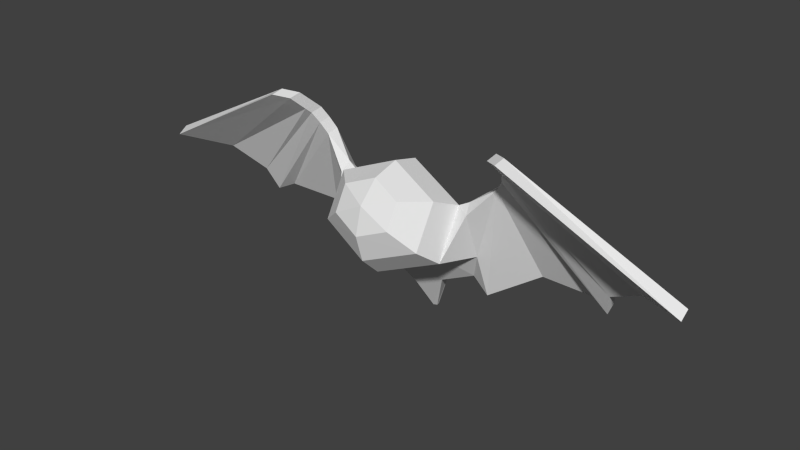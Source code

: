 # Source: bigOlBatBlend.blend  (saved by Blender 2.78.0; exported with 4.5.12 LTS)
import bpy
from mathutils import Matrix  # noqa: F401  (used for matrix-valued properties, if any)

bpy.ops.wm.read_factory_settings(use_empty=True)
scene = bpy.context.scene
scene.name = 'Scene'

# ---- collections
col_collection_1 = bpy.data.collections.new('Collection 1'); scene.collection.children.link(col_collection_1)

# ---- world
world_world = bpy.data.worlds.new('World'); scene.world = world_world
world_world.color = (0.05088, 0.05088, 0.05088)
world_world.use_sun_shadow = False
world_world.sun_shadow_jitter_overblur = 0.0
world_world.cycles.sampling_method = 'NONE'
world_world.cycles.sample_map_resolution = 256

# ---- meshes
me_sphere = bpy.data.meshes.new('Sphere')
me_sphere.from_pydata([(0.0, -0.7733, 2.012), (0.0, -0.2921, 2.143), (0.0, 0.1938, 2.017), (0.0, -1.121, 1.658), (0.5203, -0.8904, 1.803), (0.9157, -0.4949, 1.782), (1.06, -0.04039, 1.6), (0.5203, -1.125, 1.386), (0.9157, -0.9006, 1.059), (1.06, -0.5088, 0.7658), (0.0, -1.242, 1.177), (0.0, -1.103, 0.698), (0.0, -0.743, 0.3487), (0.0, 0.8743, 0.1971), (0.0, 0.8519, 1.096), (0.0, 0.25, -0.2699), (0.0, -0.2263, 0.2895), (0.7404, 0.04321, 0.4912), (0.0, 0.7268, -0.9404), (0.06855, 0.7484, -0.9345), (0.4204, 0.4061, -0.1532), (0.4204, 0.7183, 0.08038), (0.7404, 0.5823, 0.8945), (0.06855, 0.7915, -0.9228), (0.0, 0.8131, -0.9169), (1.233, -0.007337, 1.691), (1.238, 0.235, 0.6403), (1.238, 0.55, 0.7623), (1.009, 0.6633, 0.2163), (1.009, 0.4899, 0.1031), (1.28, -0.1535, 1.526), (1.264, 0.6993, -0.07568), (1.264, 0.5259, -0.1888), (1.714, 0.009384, 2.035), (1.714, 0.2317, 2.073), (2.196, 0.8581, 0.5468), (2.196, 0.6808, 0.4337), (1.831, -0.05542, 2.224), (1.831, 0.1727, 2.262), (3.212, 0.8161, 0.5632), (3.212, 0.6363, 0.45), (1.908, 0.06615, 2.448), (1.908, -0.1643, 2.41), (3.472, 0.6798, 0.4461), (3.472, 0.4993, 0.333), (1.917, -0.06185, 2.554), (1.917, -0.2936, 2.516), (3.579, 0.495, 0.8778), (3.579, 0.3077, 0.7647), (2.186, -0.7675, 2.834), (2.186, -0.5433, 2.872), (5.048, -0.276, 1.405), (5.048, -0.4494, 1.292), (4.194, 0.261, 1.236), (4.194, 0.08013, 1.123), (1.945, -0.6076, 2.782), (1.945, -0.3851, 2.82)], [], [(1, 0, 4, 5), (2, 1, 5, 6), (0, 3, 4), (5, 4, 7, 8), (6, 5, 8, 9), (4, 3, 7), (9, 8, 11, 12), (7, 3, 10), (8, 7, 10, 11), (13, 21, 23, 24), (9, 17, 26, 30), (14, 22, 21, 13), (21, 20, 19, 23), (17, 20, 29, 26), (2, 6, 22, 14), (20, 15, 18, 19), (19, 18, 24, 23), (9, 12, 16, 17), (17, 16, 15, 20), (28, 27, 34, 31), (27, 25, 34), (21, 22, 27, 28), (6, 9, 30, 25), (22, 6, 25, 27), (20, 21, 28, 29), (32, 31, 35, 36), (33, 32, 36), (26, 29, 32, 33), (29, 28, 31, 32), (30, 26, 33), (31, 34, 35), (25, 30, 33, 34), (40, 39, 43, 44), (37, 40, 44, 42), (35, 34, 38, 39), (34, 33, 37, 38), (33, 36, 40, 37), (36, 35, 39, 40), (41, 42, 46, 45), (43, 41, 45, 47), (39, 38, 41, 43), (38, 37, 42, 41), (54, 53, 51, 52), (42, 44, 48, 46), (44, 43, 47, 48), (50, 49, 52, 51), (53, 56, 50, 51), (56, 55, 49, 50), (55, 54, 52, 49), (46, 48, 54, 55), (45, 46, 55, 56), (47, 45, 56, 53), (48, 47, 53, 54)])
me_sphere.use_remesh_preserve_volume = False
me_sphere.use_remesh_preserve_attributes = False
me_sphere.use_mirror_vertex_groups = False
me_sphere.update()

# ---- objects
ob_sphere = bpy.data.objects.new('Sphere', me_sphere)

# ---- transforms, parenting, visibility, modifiers, constraints
ob_sphere.location = (0.0, 0.0, 0.0)
ob_sphere.lineart.crease_threshold = 0.0
_m = ob_sphere.modifiers.new('Mirror', 'MIRROR')
_m.use_clip = True

# ---- collection membership
col_collection_1.objects.link(ob_sphere)

# ---- scene / render settings (as saved in the file)
scene.frame_start = 1; scene.frame_end = 250; scene.frame_set(2)
scene.render.engine = 'CYCLES'
scene.render.image_settings.color_depth = '16'
scene.render.image_settings.compression = 100
scene.render.resolution_percentage = 50
scene.render.dither_intensity = 0.0
scene.cycles.use_denoising = False
scene.cycles.samples = 10
scene.cycles.sampling_pattern = 'TABULATED_SOBOL'
scene.cycles.light_sampling_threshold = 0.0
scene.cycles.use_adaptive_sampling = False
scene.cycles.use_light_tree = False
scene.cycles.blur_glossy = 0.0
scene.cycles.pixel_filter_type = 'GAUSSIAN'
scene.cycles.sample_clamp_indirect = 0.0
scene.view_settings.view_transform = 'Standard'
bpy.context.view_layer.update()

# ---- added for rendering (the .blend has no active camera and no usable light): camera, sun
cam_auto = bpy.data.cameras.new('AutoCamera')
cam_auto.lens = 50.0
cam_auto.sensor_width = 36.0
cam_auto.clip_end = 1000.0
ob_auto_camera = bpy.data.objects.new('AutoCamera', cam_auto)
scene.collection.objects.link(ob_auto_camera)
ob_auto_camera.location = (10.1747, -12.3933, 9.10552)
ob_auto_camera.rotation_euler = (1.09748, -7.21219e-08, 0.694738)
scene.camera = ob_auto_camera
light_auto_sun = bpy.data.lights.new('AutoSun', 'SUN')
light_auto_sun.energy = 3.0
light_auto_sun.angle = 0.0523599
ob_auto_sun = bpy.data.objects.new('AutoSun', light_auto_sun)
scene.collection.objects.link(ob_auto_sun)
ob_auto_sun.rotation_euler = (0.872665, 0.174533, 0.523599)
bpy.context.view_layer.update()
